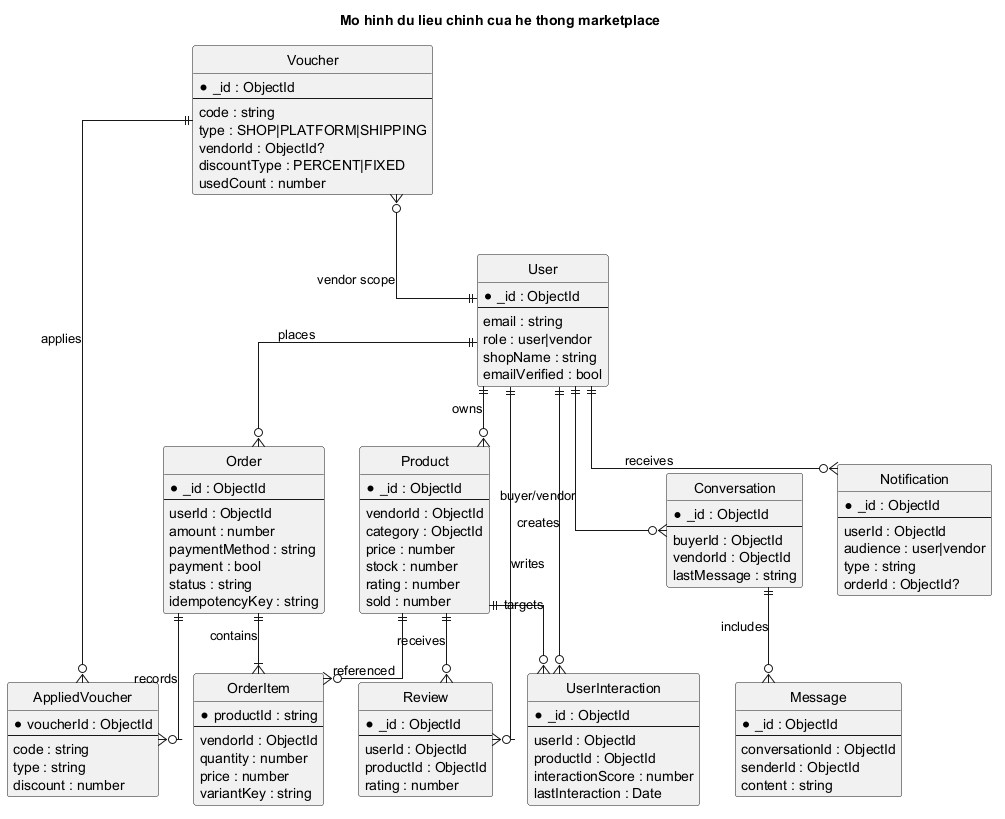

The diagram above was rendered by PlantUML. Its source (embedded in the PNG):
@startuml
hide circle
skinparam shadowing false
skinparam linetype ortho

title Mo hinh du lieu chinh cua he thong marketplace

entity "User" as User {
  * _id : ObjectId
  --
  email : string
  role : user|vendor
  shopName : string
  emailVerified : bool
}

entity "Product" as Product {
  * _id : ObjectId
  --
  vendorId : ObjectId
  category : ObjectId
  price : number
  stock : number
  rating : number
  sold : number
}

entity "Voucher" as Voucher {
  * _id : ObjectId
  --
  code : string
  type : SHOP|PLATFORM|SHIPPING
  vendorId : ObjectId?
  discountType : PERCENT|FIXED
  usedCount : number
}

entity "Order" as Order {
  * _id : ObjectId
  --
  userId : ObjectId
  amount : number
  paymentMethod : string
  payment : bool
  status : string
  idempotencyKey : string
}

entity "OrderItem" as OrderItem {
  * productId : string
  --
  vendorId : ObjectId
  quantity : number
  price : number
  variantKey : string
}

entity "AppliedVoucher" as AppliedVoucher {
  * voucherId : ObjectId
  --
  code : string
  type : string
  discount : number
}

entity "Review" as Review {
  * _id : ObjectId
  --
  userId : ObjectId
  productId : ObjectId
  rating : number
}

entity "UserInteraction" as Interaction {
  * _id : ObjectId
  --
  userId : ObjectId
  productId : ObjectId
  interactionScore : number
  lastInteraction : Date
}

entity "Conversation" as Conversation {
  * _id : ObjectId
  --
  buyerId : ObjectId
  vendorId : ObjectId
  lastMessage : string
}

entity "Message" as Message {
  * _id : ObjectId
  --
  conversationId : ObjectId
  senderId : ObjectId
  content : string
}

entity "Notification" as Notification {
  * _id : ObjectId
  --
  userId : ObjectId
  audience : user|vendor
  type : string
  orderId : ObjectId?
}

User ||--o{ Product : owns
User ||--o{ Order : places
Order ||--|{ OrderItem : contains
Product ||--o{ OrderItem : referenced
Order ||--o{ AppliedVoucher : records
Voucher ||--o{ AppliedVoucher : applies
User ||--o{ Review : writes
Product ||--o{ Review : receives
User ||--o{ Interaction : creates
Product ||--o{ Interaction : targets
User ||--o{ Conversation : buyer/vendor
Conversation ||--o{ Message : includes
User ||--o{ Notification : receives
Voucher }o--|| User : vendor scope

@enduml